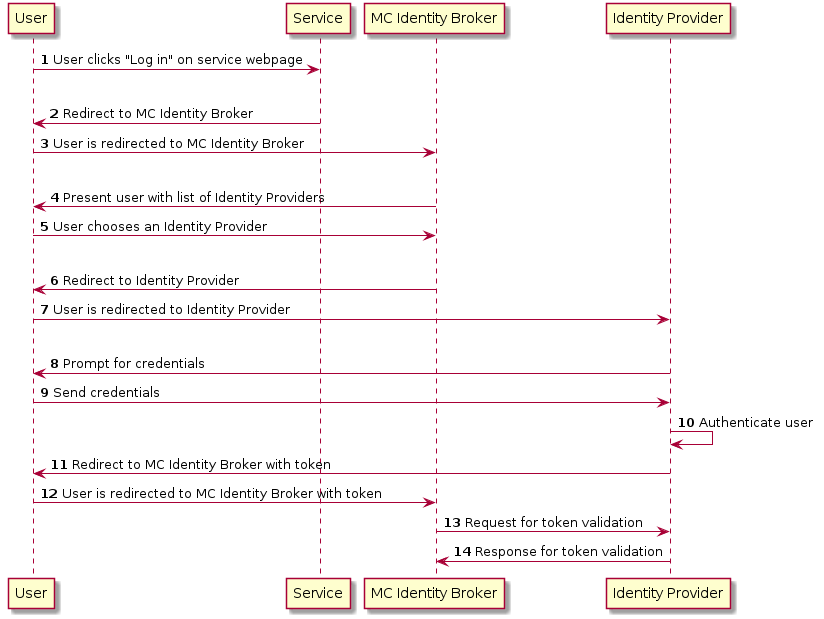

The diagram above was rendered by PlantUML. Its source (embedded in the PNG):
@startuml
autonumber
User -> Service: User clicks "Log in" on service webpage
|||
Service -> User: Redirect to MC Identity Broker
User -> "MC Identity Broker": User is redirected to MC Identity Broker
|||
"MC Identity Broker" -> User: Present user with list of Identity Providers
User -> "MC Identity Broker": User chooses an Identity Provider
|||
"MC Identity Broker" -> User: Redirect to Identity Provider
User -> "Identity Provider": User is redirected to Identity Provider
|||
"Identity Provider" -> User: Prompt for credentials
User -> "Identity Provider": Send credentials

"Identity Provider" -> "Identity Provider": Authenticate user

"Identity Provider" -> User: Redirect to MC Identity Broker with token
User -> "MC Identity Broker": User is redirected to MC Identity Broker with token
"MC Identity Broker" -> "Identity Provider": Request for token validation
"Identity Provider" -> "MC Identity Broker": Response for token validation
@enduml